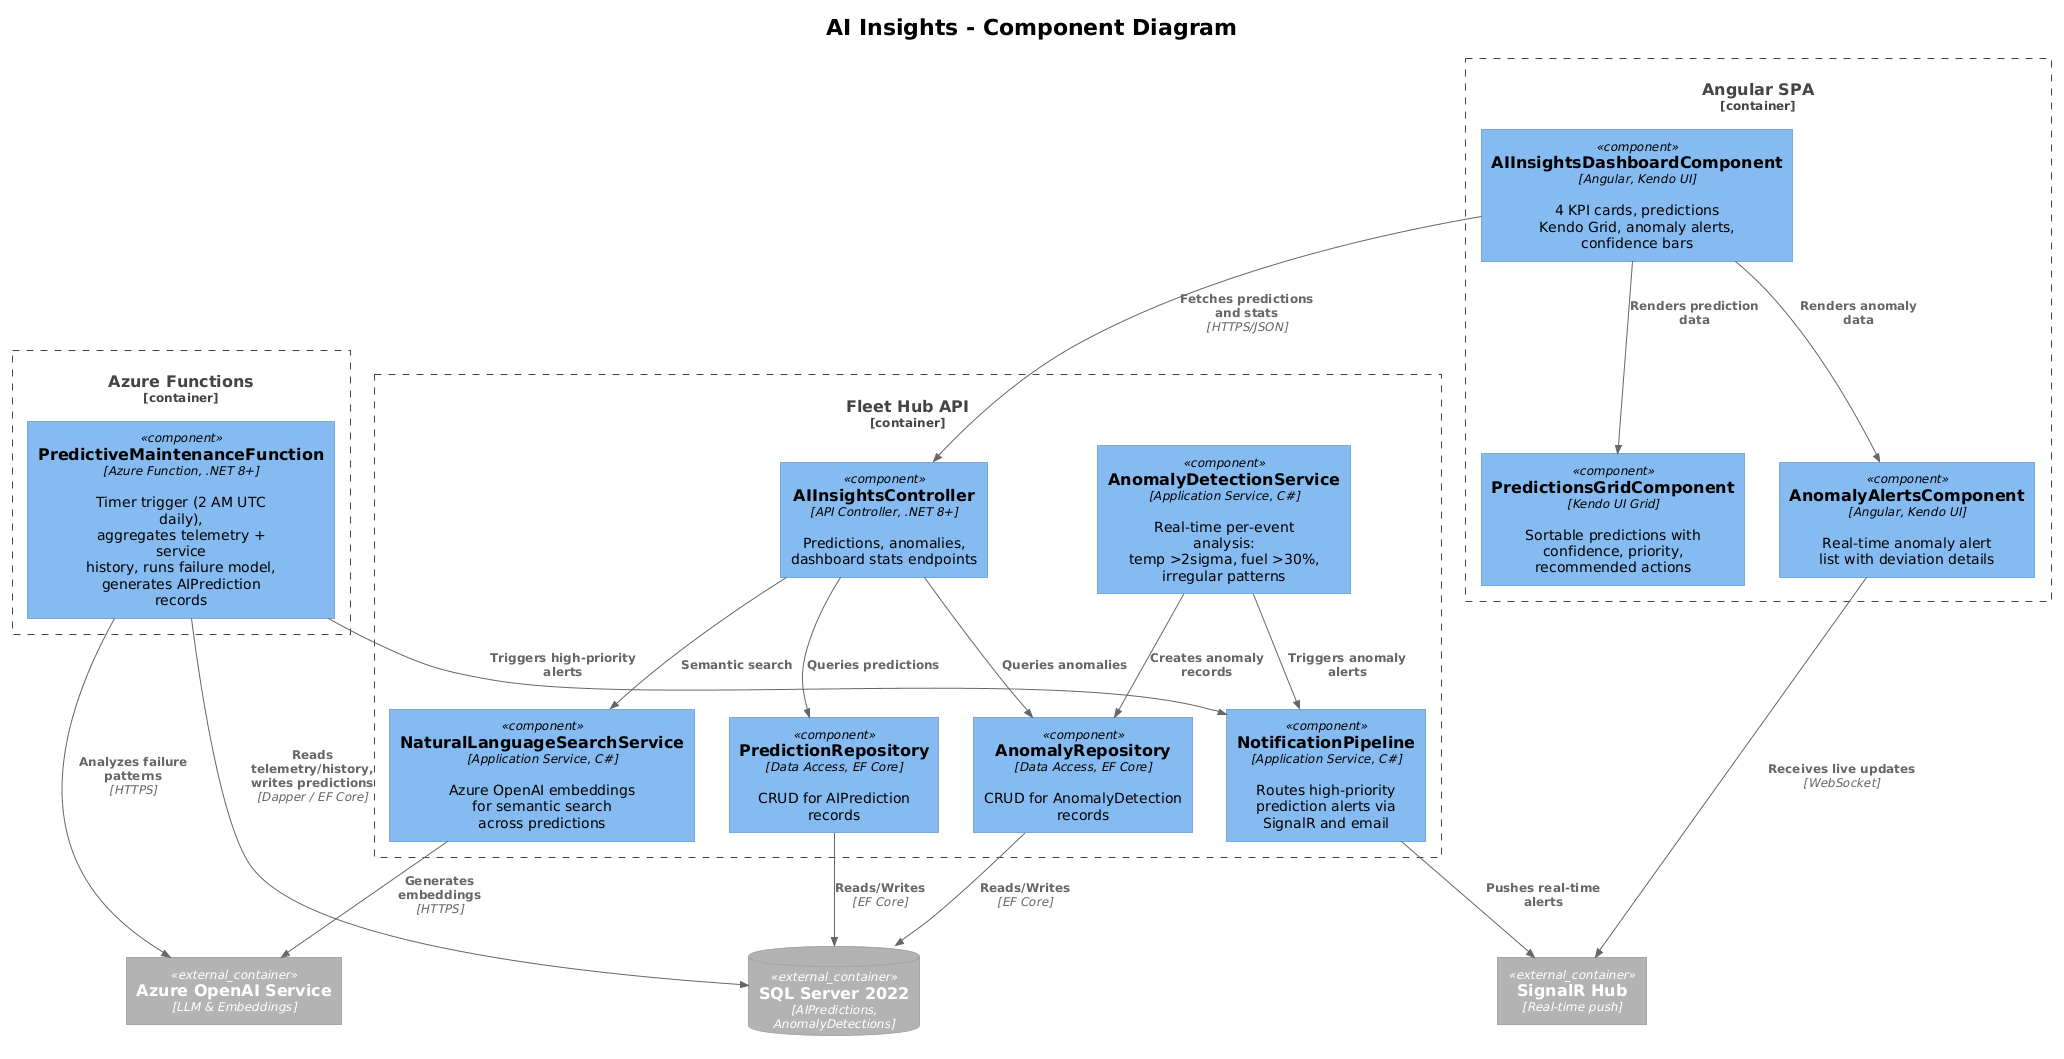

The diagram above was rendered by PlantUML. Its source (embedded in the PNG):
@startuml
!theme plain
!include <C4/C4_Component>

title AI Insights - Component Diagram

Container_Boundary(func_boundary, "Azure Functions") {
    Component(predFunc, "PredictiveMaintenanceFunction", "Azure Function, .NET 8+", "Timer trigger (2 AM UTC daily),\naggregates telemetry + service\nhistory, runs failure model,\ngenerates AIPrediction records")
}

Container_Boundary(api, "Fleet Hub API") {
    Component(aiCtrl, "AIInsightsController", "API Controller, .NET 8+", "Predictions, anomalies,\ndashboard stats endpoints")
    Component(anomalyService, "AnomalyDetectionService", "Application Service, C#", "Real-time per-event analysis:\ntemp >2sigma, fuel >30%,\nirregular patterns")
    Component(nlSearchService, "NaturalLanguageSearchService", "Application Service, C#", "Azure OpenAI embeddings\nfor semantic search\nacross predictions")
    Component(predRepo, "PredictionRepository", "Data Access, EF Core", "CRUD for AIPrediction\nrecords")
    Component(anomalyRepo, "AnomalyRepository", "Data Access, EF Core", "CRUD for AnomalyDetection\nrecords")
    Component(notifPipeline, "NotificationPipeline", "Application Service, C#", "Routes high-priority\nprediction alerts via\nSignalR and email")
}

Container_Boundary(angular, "Angular SPA") {
    Component(aiDashboard, "AIInsightsDashboardComponent", "Angular, Kendo UI", "4 KPI cards, predictions\nKendo Grid, anomaly alerts,\nconfidence bars")
    Component(predGrid, "PredictionsGridComponent", "Kendo UI Grid", "Sortable predictions with\nconfidence, priority,\nrecommended actions")
    Component(anomalyAlerts, "AnomalyAlertsComponent", "Angular, Kendo UI", "Real-time anomaly alert\nlist with deviation details")
}

ContainerDb_Ext(db, "SQL Server 2022", "AIPredictions,\nAnomalyDetections")
Container_Ext(azureOpenAI, "Azure OpenAI Service", "LLM & Embeddings")
Container_Ext(signalr, "SignalR Hub", "Real-time push")

Rel(predFunc, db, "Reads telemetry/history,\nwrites predictions", "Dapper / EF Core")
Rel(predFunc, azureOpenAI, "Analyzes failure\npatterns", "HTTPS")
Rel(predFunc, notifPipeline, "Triggers high-priority\nalerts")
Rel(aiCtrl, predRepo, "Queries predictions")
Rel(aiCtrl, anomalyRepo, "Queries anomalies")
Rel(aiCtrl, nlSearchService, "Semantic search")
Rel(anomalyService, anomalyRepo, "Creates anomaly records")
Rel(anomalyService, notifPipeline, "Triggers anomaly alerts")
Rel(nlSearchService, azureOpenAI, "Generates embeddings", "HTTPS")
Rel(notifPipeline, signalr, "Pushes real-time alerts")
Rel(predRepo, db, "Reads/Writes", "EF Core")
Rel(anomalyRepo, db, "Reads/Writes", "EF Core")
Rel(aiDashboard, aiCtrl, "Fetches predictions\nand stats", "HTTPS/JSON")
Rel(aiDashboard, predGrid, "Renders prediction data")
Rel(aiDashboard, anomalyAlerts, "Renders anomaly data")
Rel(anomalyAlerts, signalr, "Receives live updates", "WebSocket")
@enduml